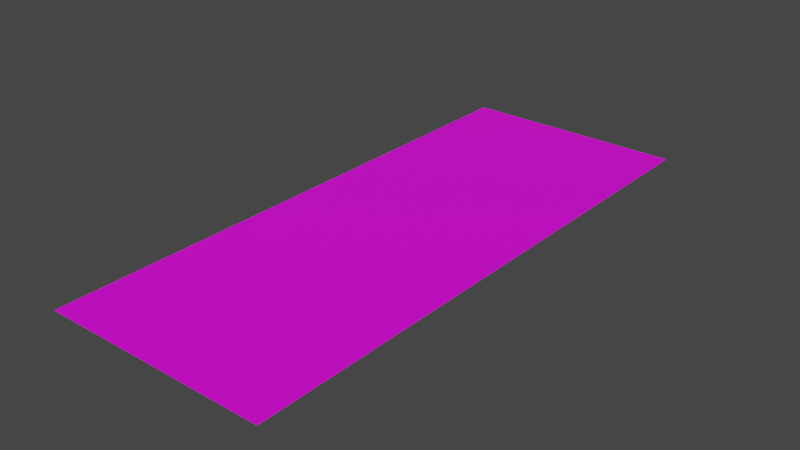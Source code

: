 # Source: mall.blend  (saved by Blender 3.3.6; exported with 4.5.12 LTS)
import bpy
from mathutils import Matrix  # noqa: F401  (used for matrix-valued properties, if any)

bpy.ops.wm.read_factory_settings(use_empty=True)
scene = bpy.context.scene
scene.name = 'Scene'

# ---- collections
col_collection = bpy.data.collections.new('Collection'); scene.collection.children.link(col_collection)

# ---- images (referenced by path relative to the original .blend; pixels are not part of the script)
import os
ASSET_DIR = os.environ.get("B2B_ASSET_DIR", "")  # directory of the original .blend (textures are referenced by path, not embedded)
HERE = os.path.dirname(os.path.abspath(__file__))  # packed textures are extracted next to this script under _unpacked/

def load_image(name, relpath, width, height, colorspace="sRGB"):
    """Load a texture the original file referenced (path relative to the .blend, or extracted next to this script)."""
    p = next((c for c in (os.path.join(HERE, relpath), os.path.join(ASSET_DIR, relpath)) if relpath and os.path.exists(c)), "")
    if p:
        img = bpy.data.images.load(p, check_existing=True)
        img.name = name
    else:  # same state as the original file: an image datablock whose file is absent (Cycles renders it pink)
        img = bpy.data.images.new(name, width, height)
        img.source = "FILE"
        img.filepath = "//" + (relpath or name)
    img.colorspace_settings.name = colorspace
    return img
img_floor_tiles_02_diff_1k_jpg = load_image('floor_tiles_02_diff_1k.jpg', 'floor_tiles_02_diff_1k.jpg', 1024, 1024, 'sRGB')

# ---- materials (node trees are filled in below, after node groups)
mat_tile = bpy.data.materials.new('tile')
mat_tile.use_transparent_shadow = False

# ---- material node trees
mat_tile.use_nodes = True; mat_tile.node_tree.nodes.clear()
_N = mat_tile.node_tree.nodes; _L = mat_tile.node_tree.links
n0 = _N.new('ShaderNodeBsdfPrincipled'); n0.name = 'Principled BSDF'; n0.location = (10, 300)
n0.distribution = 'GGX'
n0.subsurface_method = 'RANDOM_WALK_SKIN'
n0.inputs[3].default_value = 1.45
n0.inputs[27].default_value = (0.0, 0.0, 0.0, 1.0)
n0.inputs[28].default_value = 1.0
n1 = _N.new('ShaderNodeOutputMaterial'); n1.name = 'Material Output'; n1.location = (300, 300)
n2 = _N.new('ShaderNodeTexImage'); n2.name = 'Image Texture'; n2.location = (-280, 280)
n2.image = img_floor_tiles_02_diff_1k_jpg
n2.interpolation = 'Closest'
n3 = _N.new('ShaderNodeMapping'); n3.name = 'Mapping'; n3.location = (-521, 262)
n3.vector_type = 'TEXTURE'
n3.inputs[3].default_value = (1.0, 0.2, 1.0)
n4 = _N.new('ShaderNodeUVMap'); n4.name = 'UV Map'; n4.location = (-777, 247)
n4.uv_map = 'UVMap'
_L.new(n0.outputs[0], n1.inputs[0])
_L.new(n2.outputs[0], n0.inputs[0])
_L.new(n3.outputs[0], n2.inputs[0])
_L.new(n4.outputs[0], n3.inputs[0])
n1.is_active_output = True

# ---- world
world_world = bpy.data.worlds.new('World'); scene.world = world_world
world_world.use_nodes = True; world_world.node_tree.nodes.clear()
_N = world_world.node_tree.nodes; _L = world_world.node_tree.links
n0 = _N.new('ShaderNodeOutputWorld'); n0.name = 'World Output'; n0.location = (300, 300)
n1 = _N.new('ShaderNodeBackground'); n1.name = 'Background'; n1.location = (10, 300)
n1.inputs[0].default_value = (0.05088, 0.05088, 0.05088, 1.0)
_L.new(n1.outputs[0], n0.inputs[0])
n0.is_active_output = True
world_world.color = (0.05088, 0.05088, 0.05088)
world_world.use_sun_shadow = False
world_world.sun_shadow_jitter_overblur = 0.0

# ---- meshes
me_plane = bpy.data.meshes.new('Plane')
me_plane.from_pydata([(-1.0, -1.0, 0.0), (1.0, -1.0, 0.0), (-1.0, 1.0, 0.0), (1.0, 1.0, 0.0)], [], [(0, 1, 3, 2)])
_uv = me_plane.uv_layers.new(name='UVMap')
_uv.uv.foreach_set('vector', [0.0, 0.0, 1.0, 0.0, 1.0, 1.0, 0.0, 1.0])
me_plane.materials.append(mat_tile)
me_plane.update()

# ---- objects
ob_plane = bpy.data.objects.new('Plane', me_plane)

# ---- transforms, parenting, visibility, modifiers, constraints
ob_plane.location = (0.0, 0.0, 0.0)
ob_plane.scale = (2.0, 5.0, 1.0)

# ---- collection membership
col_collection.objects.link(ob_plane)

# ---- scene / render settings (as saved in the file)
scene.frame_start = 1; scene.frame_end = 250; scene.frame_set(1)
scene.render.engine = 'BLENDER_EEVEE_NEXT'
scene.cycles.sampling_pattern = 'TABULATED_SOBOL'
scene.cycles.use_light_tree = False
scene.view_settings.view_transform = 'Filmic'
bpy.context.view_layer.update()

# ---- added for rendering (the .blend has no active camera and no usable light): camera, sun
cam_auto = bpy.data.cameras.new('AutoCamera')
cam_auto.lens = 50.0
cam_auto.sensor_width = 36.0
cam_auto.clip_end = 1000.0
ob_auto_camera = bpy.data.objects.new('AutoCamera', cam_auto)
scene.collection.objects.link(ob_auto_camera)
ob_auto_camera.location = (9.96497, -11.958, 7.97198)
ob_auto_camera.rotation_euler = (1.09748, -7.21219e-08, 0.694738)
scene.camera = ob_auto_camera
light_auto_sun = bpy.data.lights.new('AutoSun', 'SUN')
light_auto_sun.energy = 3.0
light_auto_sun.angle = 0.0523599
ob_auto_sun = bpy.data.objects.new('AutoSun', light_auto_sun)
scene.collection.objects.link(ob_auto_sun)
ob_auto_sun.rotation_euler = (0.872665, 0.174533, 0.523599)
bpy.context.view_layer.update()
